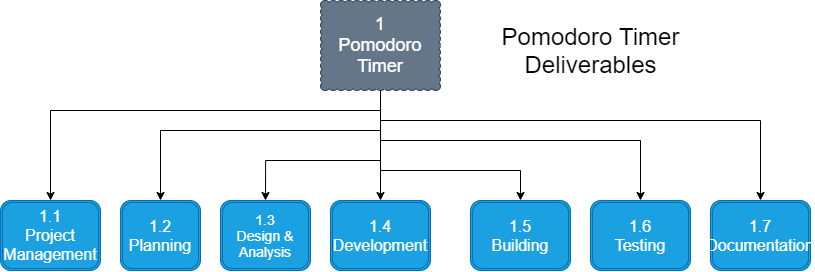

The diagram above was exported from draw.io. Its source (the exported page's mxGraphModel, read from the mxfile embedded in the PNG):
<mxGraphModel dx="1458" dy="1096" grid="1" gridSize="10" guides="1" tooltips="1" connect="1" arrows="1" fold="1" page="1" pageScale="1" pageWidth="850" pageHeight="1100" math="0" shadow="0">
  <root>
    <mxCell id="0" />
    <mxCell id="1" parent="0" />
    <mxCell id="2" style="edgeStyle=orthogonalEdgeStyle;rounded=0;orthogonalLoop=1;jettySize=auto;html=1;entryX=0.5;entryY=0;entryDx=0;entryDy=0;" edge="1" parent="1" source="9" target="10">
      <mxGeometry relative="1" as="geometry">
        <Array as="points">
          <mxPoint x="390" y="120" />
          <mxPoint x="60" y="120" />
        </Array>
      </mxGeometry>
    </mxCell>
    <mxCell id="3" style="edgeStyle=orthogonalEdgeStyle;rounded=0;orthogonalLoop=1;jettySize=auto;html=1;entryX=0.5;entryY=0;entryDx=0;entryDy=0;" edge="1" parent="1" source="9" target="16">
      <mxGeometry relative="1" as="geometry">
        <Array as="points">
          <mxPoint x="390" y="130" />
          <mxPoint x="770" y="130" />
        </Array>
      </mxGeometry>
    </mxCell>
    <mxCell id="4" style="edgeStyle=orthogonalEdgeStyle;rounded=0;orthogonalLoop=1;jettySize=auto;html=1;entryX=0.5;entryY=0;entryDx=0;entryDy=0;" edge="1" parent="1" source="9" target="15">
      <mxGeometry relative="1" as="geometry">
        <Array as="points">
          <mxPoint x="390" y="150" />
          <mxPoint x="650" y="150" />
        </Array>
      </mxGeometry>
    </mxCell>
    <mxCell id="5" style="edgeStyle=orthogonalEdgeStyle;rounded=0;orthogonalLoop=1;jettySize=auto;html=1;entryX=0.5;entryY=0;entryDx=0;entryDy=0;" edge="1" parent="1" source="9" target="11">
      <mxGeometry relative="1" as="geometry">
        <Array as="points">
          <mxPoint x="390" y="140" />
          <mxPoint x="170" y="140" />
        </Array>
      </mxGeometry>
    </mxCell>
    <mxCell id="6" style="edgeStyle=orthogonalEdgeStyle;rounded=0;orthogonalLoop=1;jettySize=auto;html=1;entryX=0.5;entryY=0;entryDx=0;entryDy=0;" edge="1" parent="1" source="9" target="14">
      <mxGeometry relative="1" as="geometry">
        <Array as="points">
          <mxPoint x="390" y="180" />
          <mxPoint x="530" y="180" />
        </Array>
      </mxGeometry>
    </mxCell>
    <mxCell id="7" style="edgeStyle=orthogonalEdgeStyle;rounded=0;orthogonalLoop=1;jettySize=auto;html=1;" edge="1" parent="1" source="9" target="13">
      <mxGeometry relative="1" as="geometry" />
    </mxCell>
    <mxCell id="8" style="edgeStyle=orthogonalEdgeStyle;rounded=0;orthogonalLoop=1;jettySize=auto;html=1;entryX=0.5;entryY=0;entryDx=0;entryDy=0;" edge="1" parent="1" source="9" target="12">
      <mxGeometry relative="1" as="geometry">
        <Array as="points">
          <mxPoint x="390" y="170" />
          <mxPoint x="275" y="170" />
        </Array>
      </mxGeometry>
    </mxCell>
    <mxCell id="9" value="&lt;font style=&quot;font-size: 18px&quot;&gt;1&lt;br&gt;Pomodoro Timer&lt;/font&gt;" style="whiteSpace=wrap;html=1;shape=mxgraph.basic.cloud_rect;fillColor=#647687;strokeColor=#314354;fontColor=#ffffff;" vertex="1" parent="1">
      <mxGeometry x="330" y="10" width="120" height="90" as="geometry" />
    </mxCell>
    <mxCell id="10" value="&lt;font style=&quot;font-size: 16px&quot;&gt;1.1&lt;br&gt;Project Management&lt;/font&gt;" style="shape=ext;double=1;rounded=1;whiteSpace=wrap;html=1;fillColor=#1ba1e2;strokeColor=#006EAF;fontColor=#ffffff;" vertex="1" parent="1">
      <mxGeometry x="10" y="210" width="100" height="70" as="geometry" />
    </mxCell>
    <mxCell id="11" value="&lt;font style=&quot;font-size: 16px&quot;&gt;1.2&lt;br&gt;Planning&lt;/font&gt;" style="shape=ext;double=1;rounded=1;whiteSpace=wrap;html=1;fillColor=#1ba1e2;strokeColor=#006EAF;fontColor=#ffffff;" vertex="1" parent="1">
      <mxGeometry x="130" y="210" width="80" height="70" as="geometry" />
    </mxCell>
    <mxCell id="12" value="&lt;font style=&quot;font-size: 14px&quot;&gt;1.3&lt;br&gt;Design &amp;amp; Analysis&lt;/font&gt;" style="shape=ext;double=1;rounded=1;whiteSpace=wrap;html=1;fillColor=#1ba1e2;strokeColor=#006EAF;fontColor=#ffffff;" vertex="1" parent="1">
      <mxGeometry x="230" y="210" width="90" height="70" as="geometry" />
    </mxCell>
    <mxCell id="13" value="&lt;font style=&quot;font-size: 16px&quot;&gt;1.4&lt;br&gt;Development&lt;/font&gt;" style="shape=ext;double=1;rounded=1;whiteSpace=wrap;html=1;fillColor=#1ba1e2;strokeColor=#006EAF;fontColor=#ffffff;" vertex="1" parent="1">
      <mxGeometry x="340" y="210" width="100" height="70" as="geometry" />
    </mxCell>
    <mxCell id="14" value="&lt;font style=&quot;font-size: 16px&quot;&gt;1.5&lt;br&gt;Building&lt;/font&gt;" style="shape=ext;double=1;rounded=1;whiteSpace=wrap;html=1;fillColor=#1ba1e2;strokeColor=#006EAF;fontColor=#ffffff;" vertex="1" parent="1">
      <mxGeometry x="480" y="210" width="100" height="70" as="geometry" />
    </mxCell>
    <mxCell id="15" value="&lt;font style=&quot;font-size: 16px&quot;&gt;1.6&lt;br&gt;Testing&lt;/font&gt;" style="shape=ext;double=1;rounded=1;whiteSpace=wrap;html=1;fillColor=#1ba1e2;strokeColor=#006EAF;fontColor=#ffffff;" vertex="1" parent="1">
      <mxGeometry x="600" y="210" width="100" height="70" as="geometry" />
    </mxCell>
    <mxCell id="16" value="&lt;font style=&quot;font-size: 16px&quot;&gt;1.7&lt;br&gt;Documentation&lt;/font&gt;" style="shape=ext;double=1;rounded=1;whiteSpace=wrap;html=1;fillColor=#1ba1e2;strokeColor=#006EAF;fontColor=#ffffff;" vertex="1" parent="1">
      <mxGeometry x="720" y="210" width="100" height="70" as="geometry" />
    </mxCell>
    <mxCell id="17" value="&lt;font style=&quot;font-size: 24px&quot;&gt;Pomodoro Timer&lt;br&gt;Deliverables&lt;/font&gt;" style="text;html=1;align=center;verticalAlign=middle;resizable=0;points=[];autosize=1;" vertex="1" parent="1">
      <mxGeometry x="505" y="40" width="190" height="40" as="geometry" />
    </mxCell>
  </root>
</mxGraphModel>